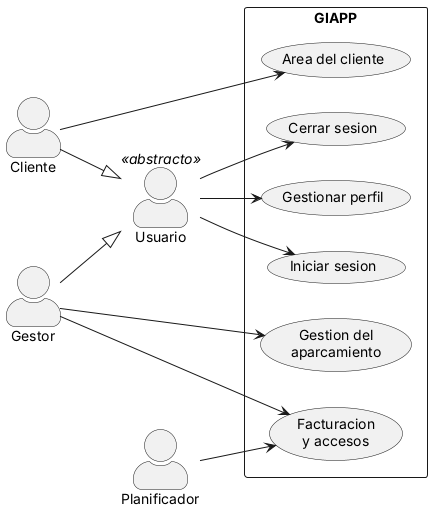

The diagram above was rendered by PlantUML. Its source (embedded in the PNG):
@startuml casos-de-uso-general
' GIAPP - Diagrama de contexto: actores y casos comunes
' Autor: Andres Moreno

left to right direction
skinparam actorStyle awesome

actor "Usuario" as usuario <<abstracto>>
actor "Cliente" as cliente
actor "Gestor" as gestor
actor "Planificador" as tiempo

rectangle "GIAPP" {
  usecase "Iniciar sesion" as UC01
  usecase "Cerrar sesion" as UC02
  usecase "Gestionar perfil" as UC03

  usecase "Area del cliente" as M1
  usecase "Gestion del\naparcamiento" as M2
  usecase "Facturacion\ny accesos" as M3
}

cliente --|> usuario
gestor --|> usuario

usuario --> UC01
usuario --> UC02
usuario --> UC03

cliente --> M1
gestor --> M2
gestor --> M3
tiempo --> M3

@enduml